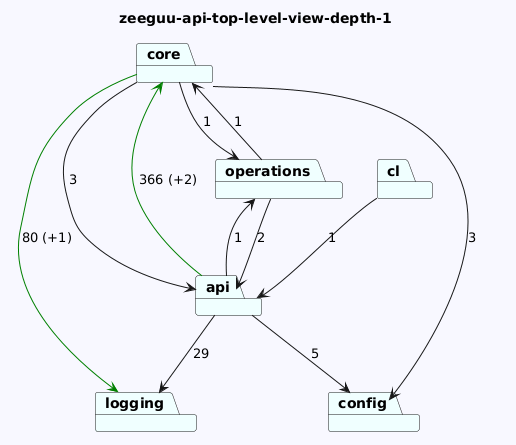

The diagram above was rendered by PlantUML. Its source (embedded in the PNG):
@startuml
skinparam backgroundColor GhostWhite
title zeeguu-api-top-level-view-depth-1
package "logging" #Azure
package "config" #Azure
package "cl" #Azure
package "operations" #Azure
package "core" #Azure
package "api" #Azure


"cl"-->"api"  : 1
"operations"-->"api"  : 2
"operations"-->"core"  : 1
"core"-->"logging" #Green : 80 (+1)
"core"-->"config"  : 3
"core"-->"api"  : 3
"core"-->"operations"  : 1
"api"-->"config"  : 5
"api"-->"logging"  : 29
"api"-->"core" #Green : 366 (+2)
"api"-->"operations"  : 1
@enduml